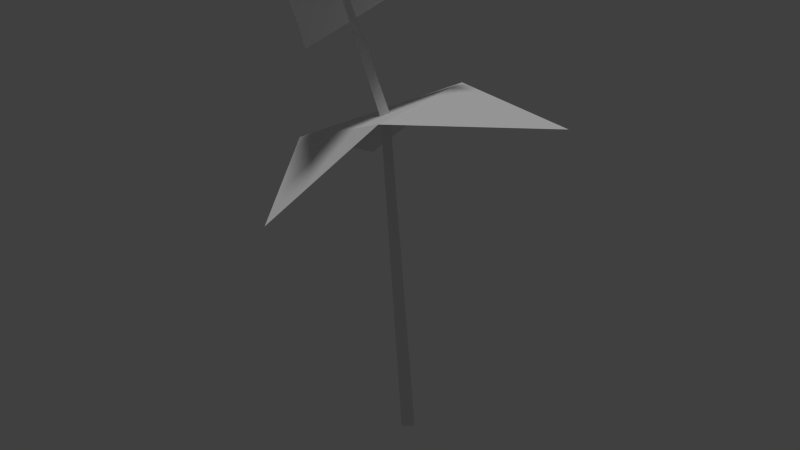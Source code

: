 # Source: trillium_ovatum_lp.blend  (saved by Blender 2.65.0; exported with 4.5.12 LTS)
import bpy
from mathutils import Matrix  # noqa: F401  (used for matrix-valued properties, if any)

bpy.ops.wm.read_factory_settings(use_empty=True)
scene = bpy.context.scene
scene.name = 'Scene'

# ---- collections
col_collection_1 = bpy.data.collections.new('Collection 1'); scene.collection.children.link(col_collection_1)

# ---- materials (node trees are filled in below, after node groups)
mat_trillium_ovatum = bpy.data.materials.new('trillium_ovatum')
mat_trillium_ovatum.alpha_threshold = 0.0
mat_trillium_ovatum.use_transparent_shadow = False
mat_trillium_ovatum.roughness = 0.5

# ---- material node trees

# ---- world
world_world = bpy.data.worlds.new('World'); scene.world = world_world
world_world.color = (0.05088, 0.05088, 0.05088)
world_world.use_sun_shadow = False
world_world.sun_shadow_jitter_overblur = 0.0
world_world.cycles.sampling_method = 'MANUAL'
world_world.cycles.sample_map_resolution = 256

# ---- lights
light_hemi = bpy.data.lights.new('Hemi', 'SUN')
light_hemi.transmission_factor = 0.0
light_hemi.angle = 0.1993
light_hemi.energy = 1.0
light_hemi.shadow_buffer_clip_start = 0.5
light_hemi.shadow_soft_size = 0.1
light_hemi.shadow_cascade_max_distance = 1000.0
light_hemi.cycles.use_multiple_importance_sampling = False

# ---- meshes
me_trillium8 = bpy.data.meshes.new('trillium8')
me_trillium8.from_pydata([(-0.8082, -0.1952, -5.232), (-0.8082, 1.357, -5.232), (0.4295, 0.581, -5.232), (0.2366, -0.05277, 31.28), (0.1733, 1.074, 31.27), (0.976, 0.5586, 31.71), (-3.933, 0.3012, 43.6), (-3.77, 0.9741, 43.27), (-3.366, 0.6886, 43.78), (-9.141, -0.1934, 37.39), (-2.85, 5.852, 41.78), (5.369, 10.1, 42.01), (-6.742, -3.989, 43.76), (-0.7343, -9.736, 45.66), (1.962, 2.129, 46.73), (-11.62, 11.01, 22.2), (-3.389, -13.88, 24.05), (-9.099, -2.551, 28.65), (3.985, -4.559, 32.55), (17.18, 7.739, 30.25), (2.618, 10.37, 32.45)], [], [(3, 4, 0), (4, 5, 2), (5, 3, 2), (0, 1, 2), (5, 4, 7), (8, 7, 6), (4, 3, 7), (3, 5, 6), (4, 1, 0), (1, 4, 2), (3, 0, 2), (8, 5, 7), (3, 6, 7), (5, 8, 6), (10, 14, 11), (13, 14, 12), (9, 12, 10), (10, 12, 14), (16, 18, 17), (15, 17, 20), (20, 17, 18), (20, 18, 19)])
_uv = me_trillium8.uv_layers.new(name='UVMap')
_uv.uv.foreach_set('vector', [0.6445, 0.06392, 0.6467, 0.1379, 0.03609, 0.06553, 0.6447, 0.1145, 0.6542, 0.1409, 0.0373, 0.16, 0.6534, 0.06094, 0.6484, 0.1323, 0.03554, 0.05238, 0.1168, 0.05384, 0.2214, 0.1194, 0.1168, 0.17, 0.6542, 0.1409, 0.6447, 0.1145, 0.9564, 0.1167, 0.8942, 0.05452, 0.9512, 0.1441, 0.8371, 0.1441, 0.6467, 0.1379, 0.6445, 0.06392, 0.9564, 0.1421, 0.6484, 0.1323, 0.6534, 0.06094, 0.9574, 0.1389, 0.6467, 0.1379, 0.03493, 0.1577, 0.03609, 0.06553, 0.03689, 0.1206, 0.6447, 0.1145, 0.0373, 0.16, 0.6484, 0.1323, 0.03609, 0.1437, 0.03554, 0.05238, 0.9609, 0.1428, 0.6542, 0.1409, 0.9564, 0.1167, 0.6445, 0.06392, 0.9594, 0.05685, 0.9564, 0.1421, 0.6534, 0.06094, 0.9605, 0.06592, 0.9574, 0.1389, 0.5704, 0.2189, 0.4923, 0.5802, 0.193, 0.3178, 0.8409, 0.8926, 0.4923, 0.5802, 0.9348, 0.5666, 0.9889, 0.1977, 0.9348, 0.5666, 0.5704, 0.2189, 0.5704, 0.2189, 0.9348, 0.5666, 0.4923, 0.5802, 0.1346, 0.3489, 0.4278, 0.5998, 0.04631, 0.636, 0.03005, 0.9924, 0.04631, 0.636, 0.3754, 0.9688, 0.3754, 0.9688, 0.04631, 0.636, 0.4278, 0.5998, 0.3754, 0.9688, 0.4278, 0.5998, 0.7549, 0.9153])
_ca = me_trillium8.color_attributes.new('Col', 'BYTE_COLOR', 'CORNER')
_ca.data.foreach_set('color', [0.0, 0.0, 0.0, 1.0, 0.0, 0.0, 0.0, 1.0, 0.0, 0.0, 0.0, 1.0, 0.0, 0.0, 0.0, 1.0, 0.0, 0.0, 0.0, 1.0, 0.0, 0.0, 0.0, 1.0, 0.0, 0.0, 0.0, 1.0, 0.0, 0.0, 0.0, 1.0, 0.0, 0.0, 0.0, 1.0, 0.0, 0.0, 0.0, 1.0, 0.0, 0.0, 0.0, 1.0, 0.0, 0.0, 0.0, 1.0, 0.0, 0.0, 0.0, 1.0, 0.0, 0.0, 0.0, 1.0, 0.0, 0.0, 0.0, 1.0, 0.0, 0.0, 0.0, 1.0, 0.0, 0.0, 0.0, 1.0, 0.0, 0.0, 0.0, 1.0, 0.0, 0.0, 0.0, 1.0, 0.0, 0.0, 0.0, 1.0, 0.0, 0.0, 0.0, 1.0, 0.0, 0.0, 0.0, 1.0, 0.0, 0.0, 0.0, 1.0, 0.0, 0.0, 0.0, 1.0, 0.0, 0.0, 0.0, 1.0, 0.0, 0.0, 0.0, 1.0, 0.0, 0.0, 0.0, 1.0, 0.0, 0.0, 0.0, 1.0, 0.0, 0.0, 0.0, 1.0, 0.0, 0.0, 0.0, 1.0, 0.0, 0.0, 0.0, 1.0, 0.0, 0.0, 0.0, 1.0, 0.0, 0.0, 0.0, 1.0, 0.0, 0.0, 0.0, 1.0, 0.0, 0.0, 0.0, 1.0, 0.0, 0.0, 0.0, 1.0, 0.0, 0.0, 0.0, 1.0, 0.0, 0.0, 0.0, 1.0, 0.0, 0.0, 0.0, 1.0, 0.0, 0.0, 0.0, 1.0, 0.0, 0.0, 0.0, 1.0, 0.0, 0.0, 0.0, 1.0, 0.0, 0.2961, 1.0, 1.0, 0.0, 0.2462, 1.0, 1.0, 1.0, 0.2122, 1.0, 1.0, 1.0, 0.2582, 1.0, 1.0, 0.0, 0.2462, 1.0, 1.0, 0.0, 0.3231, 1.0, 1.0, 1.0, 0.4793, 1.0, 1.0, 0.0, 0.3231, 1.0, 1.0, 0.0, 0.2961, 1.0, 1.0, 0.0, 0.2961, 1.0, 1.0, 0.0, 0.3231, 1.0, 1.0, 0.0, 0.2462, 1.0, 1.0, 1.0, 1.0, 1.0, 1.0, 0.0, 1.0, 1.0, 1.0, 0.0, 1.0, 1.0, 1.0, 1.0, 1.0, 1.0, 1.0, 0.0, 1.0, 1.0, 1.0, 0.0, 1.0, 1.0, 1.0, 0.0, 1.0, 1.0, 1.0, 0.0, 1.0, 1.0, 1.0, 0.0, 1.0, 1.0, 1.0, 0.0, 1.0, 1.0, 1.0, 0.0, 1.0, 1.0, 1.0, 1.0, 1.0, 1.0, 1.0])
me_trillium8.materials.append(mat_trillium_ovatum)
me_trillium8.use_remesh_preserve_volume = False
me_trillium8.use_remesh_preserve_attributes = False
me_trillium8.use_mirror_vertex_groups = False
me_trillium8.update()

# ---- objects
ob_base01 = bpy.data.objects.new('base01', None)
ob_detail8 = bpy.data.objects.new('detail8', None)
ob_nulldetail0 = bpy.data.objects.new('nulldetail0', None)
ob_start01 = bpy.data.objects.new('start01', None)
ob_trillium8 = bpy.data.objects.new('trillium8', me_trillium8)
ob_hemi = bpy.data.objects.new('Hemi', light_hemi)

# ---- transforms, parenting, visibility, modifiers, constraints
ob_base01.location = (0.0, 0.0, 0.0)
ob_base01.empty_image_offset = (0.0, 0.0)
ob_base01.lineart.crease_threshold = 0.0
ob_detail8.parent = ob_base01
ob_detail8.location = (0.0, 0.0, 0.0)
ob_detail8.empty_image_offset = (0.0, 0.0)
ob_detail8.lineart.crease_threshold = 0.0
ob_nulldetail0.parent = ob_base01
ob_nulldetail0.location = (0.0, 0.0, 0.0)
ob_nulldetail0.empty_image_offset = (0.0, 0.0)
ob_nulldetail0.lineart.crease_threshold = 0.0
ob_start01.parent = ob_base01
ob_start01.location = (0.0, 0.0, 0.0)
ob_start01.empty_image_offset = (0.0, 0.0)
ob_start01.lineart.crease_threshold = 0.0
ob_trillium8.parent = ob_start01
ob_trillium8.location = (5.821e-11, -0.001436, 0.0)
ob_trillium8.rotation_euler = (0.0, -0.1073, 0.0)
ob_trillium8.scale = (0.007406, 0.007406, 0.007406)
ob_trillium8.lineart.crease_threshold = 0.0
ob_hemi.location = (15.37, 5.941, 2.194)
ob_hemi.lineart.crease_threshold = 0.0

# ---- collection membership
col_collection_1.objects.link(ob_base01)
col_collection_1.objects.link(ob_detail8)
col_collection_1.objects.link(ob_nulldetail0)
col_collection_1.objects.link(ob_start01)
col_collection_1.objects.link(ob_trillium8)
col_collection_1.objects.link(ob_hemi)

# ---- scene / render settings (as saved in the file)
scene.frame_start = 1; scene.frame_end = 250; scene.frame_set(1)
scene.render.engine = 'BLENDER_EEVEE_NEXT'
scene.render.image_settings.color_mode = 'RGB'
scene.render.image_settings.compression = 90
scene.render.resolution_percentage = 50
scene.render.dither_intensity = 0.0
scene.render.bake_margin = 2
scene.render.bake_bias = 0.0
scene.cycles.use_denoising = False
scene.cycles.samples = 10
scene.cycles.sampling_pattern = 'TABULATED_SOBOL'
scene.cycles.light_sampling_threshold = 0.0
scene.cycles.use_adaptive_sampling = False
scene.cycles.use_light_tree = False
scene.cycles.blur_glossy = 0.0
scene.cycles.volume_bounces = 1
scene.cycles.pixel_filter_type = 'GAUSSIAN'
scene.cycles.sample_clamp_indirect = 0.0
scene.view_settings.view_transform = 'Standard'
bpy.context.view_layer.update()

# ---- added for rendering (the .blend has no active camera): camera
cam_auto = bpy.data.cameras.new('AutoCamera')
cam_auto.lens = 50.0
cam_auto.sensor_width = 36.0
cam_auto.clip_end = 1000.0
ob_auto_camera = bpy.data.objects.new('AutoCamera', cam_auto)
scene.collection.objects.link(ob_auto_camera)
ob_auto_camera.location = (0.478045, -0.580919, 0.534226)
ob_auto_camera.rotation_euler = (1.09748, -7.21219e-08, 0.694738)
scene.camera = ob_auto_camera
bpy.context.view_layer.update()
